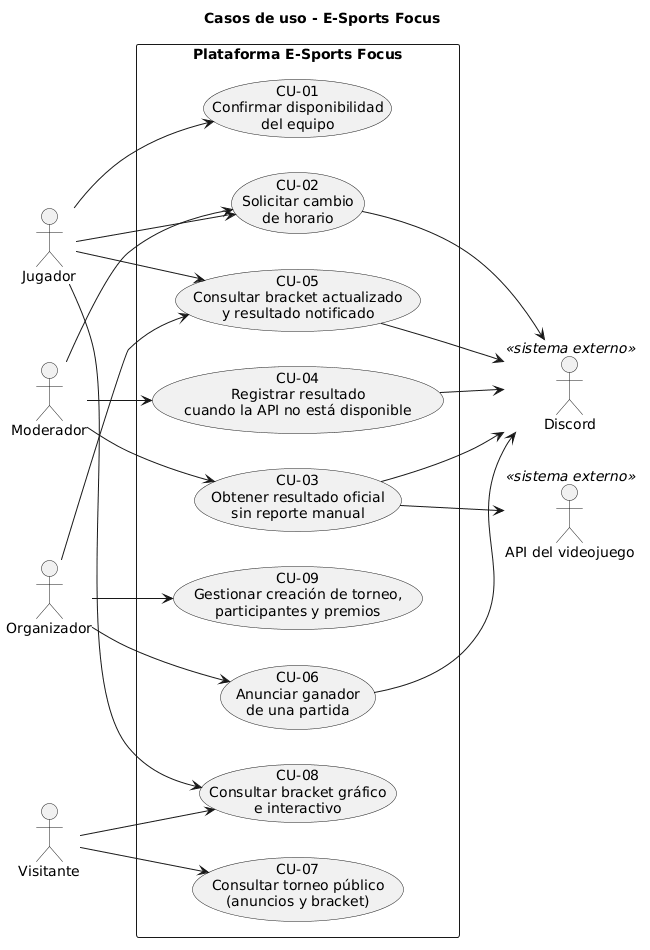

The diagram above was rendered by PlantUML. Its source (embedded in the PNG):
@startuml
title Casos de uso - E-Sports Focus
left to right direction

actor Jugador
actor Moderador
actor Organizador
actor Visitante

rectangle "Plataforma E-Sports Focus" {
  usecase "CU-01\nConfirmar disponibilidad\ndel equipo" as CU01
  usecase "CU-02\nSolicitar cambio\nde horario" as CU02
  usecase "CU-03\nObtener resultado oficial\nsin reporte manual" as CU03
  usecase "CU-04\nRegistrar resultado\ncuando la API no está disponible" as CU04
  usecase "CU-05\nConsultar bracket actualizado\ny resultado notificado" as CU05
  usecase "CU-06\nAnunciar ganador\nde una partida" as CU06
  usecase "CU-07\nConsultar torneo público\n(anuncios y bracket)" as CU07
  usecase "CU-08\nConsultar bracket gráfico\ne interactivo" as CU08
  usecase "CU-09\nGestionar creación de torneo,\nparticipantes y premios" as CU09
}

actor "API del videojuego" as API <<sistema externo>>
actor "Discord" as DC <<sistema externo>>

Jugador --> CU01
Jugador --> CU02
Jugador --> CU05
Jugador --> CU08
Moderador --> CU02
Moderador --> CU03
Moderador --> CU04
Organizador --> CU05
Organizador --> CU06
Organizador --> CU09
Visitante --> CU07
Visitante --> CU08

CU03 --> API
CU02 --> DC
CU03 --> DC
CU04 --> DC
CU05 --> DC
CU06 --> DC
@enduml